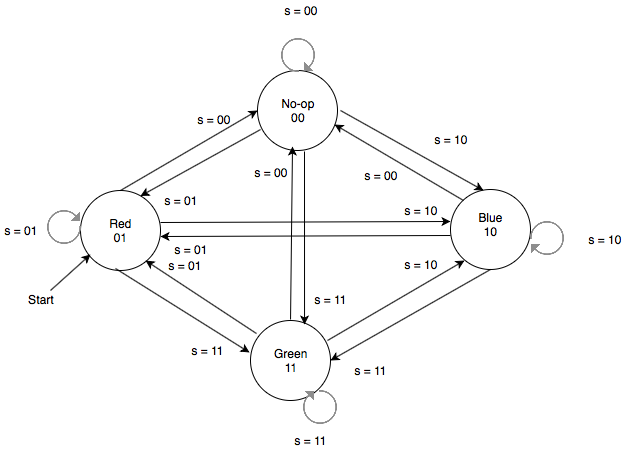

The diagram above was exported from draw.io. Its source (the exported page's mxGraphModel, read from the mxfile embedded in the PNG):
<mxGraphModel dx="772" dy="573" grid="1" gridSize="10" guides="1" tooltips="1" connect="1" arrows="1" fold="1" page="1" pageScale="1" pageWidth="850" pageHeight="1100" math="0" shadow="0">
  <root>
    <mxCell id="0" />
    <mxCell id="1" parent="0" />
    <mxCell id="oIDCMOGSvGhk2AI-0Eos-12" value="" style="group" vertex="1" connectable="0" parent="1">
      <mxGeometry x="347" y="440" width="80" height="80" as="geometry" />
    </mxCell>
    <mxCell id="oIDCMOGSvGhk2AI-0Eos-5" value="" style="ellipse;whiteSpace=wrap;html=1;aspect=fixed;" vertex="1" parent="oIDCMOGSvGhk2AI-0Eos-12">
      <mxGeometry width="80" height="80" as="geometry" />
    </mxCell>
    <mxCell id="oIDCMOGSvGhk2AI-0Eos-6" value="No-op&lt;br&gt;00" style="text;html=1;strokeColor=none;fillColor=none;align=center;verticalAlign=middle;whiteSpace=wrap;rounded=0;" vertex="1" parent="oIDCMOGSvGhk2AI-0Eos-12">
      <mxGeometry x="20" y="30" width="40" height="20" as="geometry" />
    </mxCell>
    <mxCell id="oIDCMOGSvGhk2AI-0Eos-13" value="" style="group" vertex="1" connectable="0" parent="1">
      <mxGeometry x="540" y="559" width="80" height="80" as="geometry" />
    </mxCell>
    <mxCell id="oIDCMOGSvGhk2AI-0Eos-3" value="" style="ellipse;whiteSpace=wrap;html=1;aspect=fixed;" vertex="1" parent="oIDCMOGSvGhk2AI-0Eos-13">
      <mxGeometry width="80" height="80" as="geometry" />
    </mxCell>
    <mxCell id="oIDCMOGSvGhk2AI-0Eos-8" value="Blue&lt;br&gt;10" style="text;html=1;strokeColor=none;fillColor=none;align=center;verticalAlign=middle;whiteSpace=wrap;rounded=0;" vertex="1" parent="oIDCMOGSvGhk2AI-0Eos-13">
      <mxGeometry x="20" y="25" width="40" height="20" as="geometry" />
    </mxCell>
    <mxCell id="oIDCMOGSvGhk2AI-0Eos-31" value="" style="endArrow=classic;html=1;entryX=0.963;entryY=0.675;entryDx=0;entryDy=0;exitX=0.5;exitY=0;exitDx=0;exitDy=0;entryPerimeter=0;" edge="1" parent="oIDCMOGSvGhk2AI-0Eos-13" target="oIDCMOGSvGhk2AI-0Eos-5">
      <mxGeometry width="50" height="50" relative="1" as="geometry">
        <mxPoint x="13" y="11" as="sourcePoint" />
        <mxPoint x="147.03999999999996" y="95" as="targetPoint" />
      </mxGeometry>
    </mxCell>
    <mxCell id="oIDCMOGSvGhk2AI-0Eos-14" value="" style="group" vertex="1" connectable="0" parent="1">
      <mxGeometry x="170" y="560" width="80" height="80" as="geometry" />
    </mxCell>
    <mxCell id="oIDCMOGSvGhk2AI-0Eos-2" value="" style="ellipse;whiteSpace=wrap;html=1;aspect=fixed;" vertex="1" parent="oIDCMOGSvGhk2AI-0Eos-14">
      <mxGeometry width="80" height="80" as="geometry" />
    </mxCell>
    <mxCell id="oIDCMOGSvGhk2AI-0Eos-7" value="Red&lt;br&gt;01" style="text;html=1;strokeColor=none;fillColor=none;align=center;verticalAlign=middle;whiteSpace=wrap;rounded=0;" vertex="1" parent="oIDCMOGSvGhk2AI-0Eos-14">
      <mxGeometry x="20" y="30" width="40" height="20" as="geometry" />
    </mxCell>
    <mxCell id="oIDCMOGSvGhk2AI-0Eos-15" value="" style="group" vertex="1" connectable="0" parent="1">
      <mxGeometry x="340" y="690" width="80" height="80" as="geometry" />
    </mxCell>
    <mxCell id="oIDCMOGSvGhk2AI-0Eos-11" value="" style="group" vertex="1" connectable="0" parent="oIDCMOGSvGhk2AI-0Eos-15">
      <mxGeometry width="80" height="80" as="geometry" />
    </mxCell>
    <mxCell id="oIDCMOGSvGhk2AI-0Eos-4" value="" style="ellipse;whiteSpace=wrap;html=1;aspect=fixed;" vertex="1" parent="oIDCMOGSvGhk2AI-0Eos-11">
      <mxGeometry width="80" height="80" as="geometry" />
    </mxCell>
    <mxCell id="oIDCMOGSvGhk2AI-0Eos-9" value="Green&lt;br&gt;11" style="text;html=1;strokeColor=none;fillColor=none;align=center;verticalAlign=middle;whiteSpace=wrap;rounded=0;" vertex="1" parent="oIDCMOGSvGhk2AI-0Eos-11">
      <mxGeometry x="20" y="30" width="40" height="20" as="geometry" />
    </mxCell>
    <mxCell id="oIDCMOGSvGhk2AI-0Eos-16" value="" style="shape=image;html=1;verticalAlign=top;verticalLabelPosition=bottom;labelBackgroundColor=#ffffff;imageAspect=0;aspect=fixed;image=https://cdn4.iconfinder.com/data/icons/ui-actions/21/refresh-128.png;direction=south;" vertex="1" parent="1">
      <mxGeometry x="136" y="580" width="34" height="34" as="geometry" />
    </mxCell>
    <mxCell id="oIDCMOGSvGhk2AI-0Eos-20" value="" style="shape=image;html=1;verticalAlign=top;verticalLabelPosition=bottom;labelBackgroundColor=#ffffff;imageAspect=0;aspect=fixed;image=https://cdn4.iconfinder.com/data/icons/ui-actions/21/refresh-128.png;direction=east;" vertex="1" parent="1">
      <mxGeometry x="393" y="760" width="34" height="34" as="geometry" />
    </mxCell>
    <mxCell id="oIDCMOGSvGhk2AI-0Eos-21" value="" style="shape=image;html=1;verticalAlign=top;verticalLabelPosition=bottom;labelBackgroundColor=#ffffff;imageAspect=0;aspect=fixed;image=https://cdn4.iconfinder.com/data/icons/ui-actions/21/refresh-128.png;direction=west;" vertex="1" parent="1">
      <mxGeometry x="370" y="407" width="34" height="34" as="geometry" />
    </mxCell>
    <mxCell id="oIDCMOGSvGhk2AI-0Eos-22" value="" style="shape=image;html=1;verticalAlign=top;verticalLabelPosition=bottom;labelBackgroundColor=#ffffff;imageAspect=0;aspect=fixed;image=https://cdn4.iconfinder.com/data/icons/ui-actions/21/refresh-128.png;direction=north;" vertex="1" parent="1">
      <mxGeometry x="620" y="590" width="34" height="34" as="geometry" />
    </mxCell>
    <mxCell id="oIDCMOGSvGhk2AI-0Eos-23" value="" style="endArrow=classic;html=1;entryX=0;entryY=0.5;entryDx=0;entryDy=0;exitX=0.5;exitY=0;exitDx=0;exitDy=0;" edge="1" parent="1" source="oIDCMOGSvGhk2AI-0Eos-2" target="oIDCMOGSvGhk2AI-0Eos-5">
      <mxGeometry width="50" height="50" relative="1" as="geometry">
        <mxPoint x="225" y="560" as="sourcePoint" />
        <mxPoint x="275" y="510" as="targetPoint" />
      </mxGeometry>
    </mxCell>
    <mxCell id="oIDCMOGSvGhk2AI-0Eos-25" value="" style="endArrow=classic;html=1;entryX=0.5;entryY=0;entryDx=0;entryDy=0;" edge="1" parent="1">
      <mxGeometry width="50" height="50" relative="1" as="geometry">
        <mxPoint x="430" y="480" as="sourcePoint" />
        <mxPoint x="573" y="560" as="targetPoint" />
      </mxGeometry>
    </mxCell>
    <mxCell id="oIDCMOGSvGhk2AI-0Eos-28" value="" style="endArrow=classic;html=1;entryX=-0.037;entryY=0.425;entryDx=0;entryDy=0;exitX=0.5;exitY=0;exitDx=0;exitDy=0;entryPerimeter=0;" edge="1" parent="1">
      <mxGeometry width="50" height="50" relative="1" as="geometry">
        <mxPoint x="205" y="638" as="sourcePoint" />
        <mxPoint x="339.03999999999996" y="722" as="targetPoint" />
      </mxGeometry>
    </mxCell>
    <mxCell id="oIDCMOGSvGhk2AI-0Eos-29" value="" style="endArrow=classic;html=1;entryX=1;entryY=0.5;entryDx=0;entryDy=0;exitX=0.5;exitY=1;exitDx=0;exitDy=0;" edge="1" parent="1" source="oIDCMOGSvGhk2AI-0Eos-3" target="oIDCMOGSvGhk2AI-0Eos-4">
      <mxGeometry width="50" height="50" relative="1" as="geometry">
        <mxPoint x="440" y="680" as="sourcePoint" />
        <mxPoint x="583" y="760" as="targetPoint" />
      </mxGeometry>
    </mxCell>
    <mxCell id="oIDCMOGSvGhk2AI-0Eos-30" value="" style="endArrow=classic;html=1;entryX=1;entryY=0.5;entryDx=0;entryDy=0;exitX=0.038;exitY=0.738;exitDx=0;exitDy=0;exitPerimeter=0;" edge="1" parent="1" source="oIDCMOGSvGhk2AI-0Eos-5">
      <mxGeometry width="50" height="50" relative="1" as="geometry">
        <mxPoint x="390" y="474.5" as="sourcePoint" />
        <mxPoint x="230" y="565.5" as="targetPoint" />
      </mxGeometry>
    </mxCell>
    <mxCell id="oIDCMOGSvGhk2AI-0Eos-35" value="" style="endArrow=classic;html=1;entryX=0;entryY=0.5;entryDx=0;entryDy=0;exitX=0.5;exitY=0;exitDx=0;exitDy=0;" edge="1" parent="1">
      <mxGeometry width="50" height="50" relative="1" as="geometry">
        <mxPoint x="417" y="710" as="sourcePoint" />
        <mxPoint x="554" y="630" as="targetPoint" />
      </mxGeometry>
    </mxCell>
    <mxCell id="oIDCMOGSvGhk2AI-0Eos-37" value="" style="endArrow=classic;html=1;entryX=0.963;entryY=0.675;entryDx=0;entryDy=0;exitX=0.075;exitY=0.163;exitDx=0;exitDy=0;entryPerimeter=0;exitPerimeter=0;" edge="1" parent="1" source="oIDCMOGSvGhk2AI-0Eos-4">
      <mxGeometry width="50" height="50" relative="1" as="geometry">
        <mxPoint x="364" y="706" as="sourcePoint" />
        <mxPoint x="235.03999999999996" y="630" as="targetPoint" />
      </mxGeometry>
    </mxCell>
    <mxCell id="oIDCMOGSvGhk2AI-0Eos-38" value="" style="endArrow=classic;html=1;entryX=0.738;entryY=0.05;entryDx=0;entryDy=0;entryPerimeter=0;" edge="1" parent="1">
      <mxGeometry width="50" height="50" relative="1" as="geometry">
        <mxPoint x="394" y="521" as="sourcePoint" />
        <mxPoint x="394.03999999999996" y="694" as="targetPoint" />
      </mxGeometry>
    </mxCell>
    <mxCell id="oIDCMOGSvGhk2AI-0Eos-39" value="" style="endArrow=classic;html=1;entryX=0.225;entryY=0.988;entryDx=0;entryDy=0;entryPerimeter=0;exitX=0.288;exitY=0.025;exitDx=0;exitDy=0;exitPerimeter=0;" edge="1" parent="1">
      <mxGeometry width="50" height="50" relative="1" as="geometry">
        <mxPoint x="380.03999999999996" y="689" as="sourcePoint" />
        <mxPoint x="382" y="516.04" as="targetPoint" />
      </mxGeometry>
    </mxCell>
    <mxCell id="oIDCMOGSvGhk2AI-0Eos-41" value="" style="endArrow=classic;html=1;entryX=0;entryY=0.5;entryDx=0;entryDy=0;" edge="1" parent="1">
      <mxGeometry width="50" height="50" relative="1" as="geometry">
        <mxPoint x="250" y="592" as="sourcePoint" />
        <mxPoint x="540" y="591" as="targetPoint" />
      </mxGeometry>
    </mxCell>
    <mxCell id="oIDCMOGSvGhk2AI-0Eos-42" value="" style="endArrow=classic;html=1;exitX=0;exitY=0.5;exitDx=0;exitDy=0;entryX=1;entryY=0.5;entryDx=0;entryDy=0;" edge="1" parent="1">
      <mxGeometry width="50" height="50" relative="1" as="geometry">
        <mxPoint x="540" y="605" as="sourcePoint" />
        <mxPoint x="250" y="606" as="targetPoint" />
      </mxGeometry>
    </mxCell>
    <mxCell id="oIDCMOGSvGhk2AI-0Eos-43" value="s = 01" style="text;html=1;strokeColor=none;fillColor=none;align=center;verticalAlign=middle;whiteSpace=wrap;rounded=0;" vertex="1" parent="1">
      <mxGeometry x="90" y="590" width="40" height="20" as="geometry" />
    </mxCell>
    <mxCell id="oIDCMOGSvGhk2AI-0Eos-46" value="Start" style="text;html=1;strokeColor=none;fillColor=none;align=center;verticalAlign=middle;whiteSpace=wrap;rounded=0;" vertex="1" parent="1">
      <mxGeometry x="110" y="659" width="40" height="20" as="geometry" />
    </mxCell>
    <mxCell id="oIDCMOGSvGhk2AI-0Eos-47" value="" style="endArrow=classic;html=1;" edge="1" parent="1">
      <mxGeometry width="50" height="50" relative="1" as="geometry">
        <mxPoint x="140" y="660" as="sourcePoint" />
        <mxPoint x="180" y="624" as="targetPoint" />
      </mxGeometry>
    </mxCell>
    <mxCell id="oIDCMOGSvGhk2AI-0Eos-48" value="s = 00" style="text;html=1;strokeColor=none;fillColor=none;align=center;verticalAlign=middle;whiteSpace=wrap;rounded=0;" vertex="1" parent="1">
      <mxGeometry x="283" y="479" width="40" height="20" as="geometry" />
    </mxCell>
    <mxCell id="oIDCMOGSvGhk2AI-0Eos-49" value="s = 01" style="text;html=1;strokeColor=none;fillColor=none;align=center;verticalAlign=middle;whiteSpace=wrap;rounded=0;" vertex="1" parent="1">
      <mxGeometry x="250" y="560" width="40" height="20" as="geometry" />
    </mxCell>
    <mxCell id="oIDCMOGSvGhk2AI-0Eos-50" value="s = 00" style="text;html=1;strokeColor=none;fillColor=none;align=center;verticalAlign=middle;whiteSpace=wrap;rounded=0;" vertex="1" parent="1">
      <mxGeometry x="340" y="532" width="40" height="20" as="geometry" />
    </mxCell>
    <mxCell id="oIDCMOGSvGhk2AI-0Eos-51" value="s = 01" style="text;html=1;strokeColor=none;fillColor=none;align=center;verticalAlign=middle;whiteSpace=wrap;rounded=0;" vertex="1" parent="1">
      <mxGeometry x="260" y="609" width="40" height="20" as="geometry" />
    </mxCell>
    <mxCell id="oIDCMOGSvGhk2AI-0Eos-52" value="s = 11" style="text;html=1;strokeColor=none;fillColor=none;align=center;verticalAlign=middle;whiteSpace=wrap;rounded=0;" vertex="1" parent="1">
      <mxGeometry x="277" y="710" width="40" height="20" as="geometry" />
    </mxCell>
    <mxCell id="oIDCMOGSvGhk2AI-0Eos-53" value="s = 01" style="text;html=1;strokeColor=none;fillColor=none;align=center;verticalAlign=middle;whiteSpace=wrap;rounded=0;" vertex="1" parent="1">
      <mxGeometry x="254" y="625" width="40" height="20" as="geometry" />
    </mxCell>
    <mxCell id="oIDCMOGSvGhk2AI-0Eos-54" value="s = 10" style="text;html=1;strokeColor=none;fillColor=none;align=center;verticalAlign=middle;whiteSpace=wrap;rounded=0;" vertex="1" parent="1">
      <mxGeometry x="520" y="499" width="40" height="20" as="geometry" />
    </mxCell>
    <mxCell id="oIDCMOGSvGhk2AI-0Eos-55" value="s = 00" style="text;html=1;strokeColor=none;fillColor=none;align=center;verticalAlign=middle;whiteSpace=wrap;rounded=0;" vertex="1" parent="1">
      <mxGeometry x="450" y="535" width="40" height="20" as="geometry" />
    </mxCell>
    <mxCell id="oIDCMOGSvGhk2AI-0Eos-56" value="s = 11" style="text;html=1;strokeColor=none;fillColor=none;align=center;verticalAlign=middle;whiteSpace=wrap;rounded=0;" vertex="1" parent="1">
      <mxGeometry x="400" y="659" width="40" height="20" as="geometry" />
    </mxCell>
    <mxCell id="oIDCMOGSvGhk2AI-0Eos-57" value="s = 10" style="text;html=1;strokeColor=none;fillColor=none;align=center;verticalAlign=middle;whiteSpace=wrap;rounded=0;" vertex="1" parent="1">
      <mxGeometry x="490" y="570" width="40" height="20" as="geometry" />
    </mxCell>
    <mxCell id="oIDCMOGSvGhk2AI-0Eos-58" value="s = 10" style="text;html=1;strokeColor=none;fillColor=none;align=center;verticalAlign=middle;whiteSpace=wrap;rounded=0;" vertex="1" parent="1">
      <mxGeometry x="490" y="624" width="40" height="20" as="geometry" />
    </mxCell>
    <mxCell id="oIDCMOGSvGhk2AI-0Eos-59" value="s = 11" style="text;html=1;strokeColor=none;fillColor=none;align=center;verticalAlign=middle;whiteSpace=wrap;rounded=0;" vertex="1" parent="1">
      <mxGeometry x="440" y="730" width="40" height="20" as="geometry" />
    </mxCell>
    <mxCell id="oIDCMOGSvGhk2AI-0Eos-60" value="s = 11" style="text;html=1;strokeColor=none;fillColor=none;align=center;verticalAlign=middle;whiteSpace=wrap;rounded=0;" vertex="1" parent="1">
      <mxGeometry x="380" y="800" width="40" height="20" as="geometry" />
    </mxCell>
    <mxCell id="oIDCMOGSvGhk2AI-0Eos-61" value="s = 00" style="text;html=1;strokeColor=none;fillColor=none;align=center;verticalAlign=middle;whiteSpace=wrap;rounded=0;" vertex="1" parent="1">
      <mxGeometry x="370" y="370" width="40" height="20" as="geometry" />
    </mxCell>
    <mxCell id="oIDCMOGSvGhk2AI-0Eos-62" value="s = 10" style="text;html=1;strokeColor=none;fillColor=none;align=center;verticalAlign=middle;whiteSpace=wrap;rounded=0;" vertex="1" parent="1">
      <mxGeometry x="674" y="599" width="40" height="20" as="geometry" />
    </mxCell>
  </root>
</mxGraphModel>